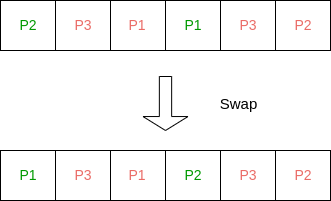

The diagram above was exported from draw.io. Its source (the exported page's mxGraphModel, read from the mxfile embedded in the PNG):
<mxGraphModel dx="1050" dy="611" grid="1" gridSize="10" guides="1" tooltips="1" connect="1" arrows="1" fold="1" page="1" pageScale="1" pageWidth="827" pageHeight="1169" background="none" math="0" shadow="0">
  <root>
    <mxCell id="0" />
    <mxCell id="1" parent="0" />
    <mxCell id="fzTZWOh_sr2FfyW-UPfK-2" value="" style="shape=process;whiteSpace=wrap;html=1;backgroundOutline=1;size=0.5;" parent="1" vertex="1">
      <mxGeometry x="200" y="110" width="110" height="50" as="geometry" />
    </mxCell>
    <mxCell id="fzTZWOh_sr2FfyW-UPfK-10" value="" style="shape=process;whiteSpace=wrap;html=1;backgroundOutline=1;size=0.5;align=center;" parent="1" vertex="1">
      <mxGeometry x="310" y="110" width="110" height="50" as="geometry" />
    </mxCell>
    <mxCell id="fzTZWOh_sr2FfyW-UPfK-11" value="" style="shape=process;whiteSpace=wrap;html=1;backgroundOutline=1;size=0.5;" parent="1" vertex="1">
      <mxGeometry x="420" y="110" width="110" height="50" as="geometry" />
    </mxCell>
    <mxCell id="fzTZWOh_sr2FfyW-UPfK-12" value="" style="shape=singleArrow;direction=south;whiteSpace=wrap;html=1;arrowWidth=0.273333740234375;arrowSize=0.2585859202375316;" parent="1" vertex="1">
      <mxGeometry x="342.5" y="186" width="45" height="54" as="geometry" />
    </mxCell>
    <mxCell id="fzTZWOh_sr2FfyW-UPfK-13" value="&lt;font color=&quot;#009900&quot; style=&quot;font-size: 14px;&quot;&gt;P2&lt;/font&gt;" style="text;html=1;strokeColor=none;fillColor=none;align=center;verticalAlign=middle;whiteSpace=wrap;rounded=0;" parent="1" vertex="1">
      <mxGeometry x="203" y="110" width="50" height="50" as="geometry" />
    </mxCell>
    <mxCell id="fzTZWOh_sr2FfyW-UPfK-14" value="&lt;font color=&quot;#ea6b66&quot; style=&quot;font-size: 14px;&quot;&gt;P3&lt;/font&gt;" style="text;html=1;strokeColor=none;fillColor=none;align=center;verticalAlign=middle;whiteSpace=wrap;rounded=0;" parent="1" vertex="1">
      <mxGeometry x="258" y="110" width="50" height="50" as="geometry" />
    </mxCell>
    <mxCell id="fzTZWOh_sr2FfyW-UPfK-15" value="&lt;font style=&quot;font-size: 14px;&quot; color=&quot;#ea6b66&quot;&gt;P1&lt;/font&gt;" style="text;html=1;strokeColor=none;fillColor=none;align=center;verticalAlign=middle;whiteSpace=wrap;rounded=0;" parent="1" vertex="1">
      <mxGeometry x="312" y="110" width="50" height="50" as="geometry" />
    </mxCell>
    <mxCell id="fzTZWOh_sr2FfyW-UPfK-16" value="&lt;font color=&quot;#009900&quot; style=&quot;font-size: 14px;&quot;&gt;P1&lt;/font&gt;" style="text;html=1;strokeColor=none;fillColor=none;align=center;verticalAlign=middle;whiteSpace=wrap;rounded=0;" parent="1" vertex="1">
      <mxGeometry x="368" y="110" width="50" height="50" as="geometry" />
    </mxCell>
    <mxCell id="fzTZWOh_sr2FfyW-UPfK-17" value="&lt;font color=&quot;#ea6b66&quot; style=&quot;font-size: 14px;&quot;&gt;P3&lt;/font&gt;" style="text;html=1;strokeColor=none;fillColor=none;align=center;verticalAlign=middle;whiteSpace=wrap;rounded=0;" parent="1" vertex="1">
      <mxGeometry x="423" y="110" width="50" height="50" as="geometry" />
    </mxCell>
    <mxCell id="fzTZWOh_sr2FfyW-UPfK-18" value="&lt;font style=&quot;font-size: 14px;&quot; color=&quot;#ea6b66&quot;&gt;P2&lt;/font&gt;" style="text;html=1;strokeColor=none;fillColor=none;align=center;verticalAlign=middle;whiteSpace=wrap;rounded=0;" parent="1" vertex="1">
      <mxGeometry x="478" y="110" width="50" height="50" as="geometry" />
    </mxCell>
    <mxCell id="fzTZWOh_sr2FfyW-UPfK-58" value="&lt;font style=&quot;font-size: 15px;&quot;&gt;Swap&lt;/font&gt;" style="text;html=1;strokeColor=none;fillColor=none;align=center;verticalAlign=middle;whiteSpace=wrap;rounded=0;" parent="1" vertex="1">
      <mxGeometry x="387.5" y="198" width="100.5" height="30" as="geometry" />
    </mxCell>
    <mxCell id="U4vuDA3ogn_ZmVwreYOG-1" value="" style="shape=process;whiteSpace=wrap;html=1;backgroundOutline=1;size=0.5;" parent="1" vertex="1">
      <mxGeometry x="200" y="260" width="110" height="50" as="geometry" />
    </mxCell>
    <mxCell id="U4vuDA3ogn_ZmVwreYOG-2" value="" style="shape=process;whiteSpace=wrap;html=1;backgroundOutline=1;size=0.5;align=center;" parent="1" vertex="1">
      <mxGeometry x="310" y="260" width="110" height="50" as="geometry" />
    </mxCell>
    <mxCell id="U4vuDA3ogn_ZmVwreYOG-3" value="" style="shape=process;whiteSpace=wrap;html=1;backgroundOutline=1;size=0.5;" parent="1" vertex="1">
      <mxGeometry x="420" y="260" width="110" height="50" as="geometry" />
    </mxCell>
    <mxCell id="U4vuDA3ogn_ZmVwreYOG-4" value="&lt;font color=&quot;#009900&quot; style=&quot;font-size: 14px;&quot;&gt;P1&lt;/font&gt;" style="text;html=1;strokeColor=none;fillColor=none;align=center;verticalAlign=middle;whiteSpace=wrap;rounded=0;" parent="1" vertex="1">
      <mxGeometry x="203" y="260" width="50" height="50" as="geometry" />
    </mxCell>
    <mxCell id="U4vuDA3ogn_ZmVwreYOG-5" value="&lt;font style=&quot;font-size: 14px;&quot; color=&quot;#ea6b66&quot;&gt;P3&lt;/font&gt;" style="text;html=1;strokeColor=none;fillColor=none;align=center;verticalAlign=middle;whiteSpace=wrap;rounded=0;" parent="1" vertex="1">
      <mxGeometry x="258" y="260" width="50" height="50" as="geometry" />
    </mxCell>
    <mxCell id="U4vuDA3ogn_ZmVwreYOG-6" value="&lt;font style=&quot;font-size: 14px;&quot; color=&quot;#ea6b66&quot;&gt;P1&lt;/font&gt;" style="text;html=1;strokeColor=none;fillColor=none;align=center;verticalAlign=middle;whiteSpace=wrap;rounded=0;" parent="1" vertex="1">
      <mxGeometry x="312" y="260" width="50" height="50" as="geometry" />
    </mxCell>
    <mxCell id="U4vuDA3ogn_ZmVwreYOG-7" value="&lt;font color=&quot;#009900&quot; style=&quot;font-size: 14px;&quot;&gt;P2&lt;/font&gt;" style="text;html=1;strokeColor=none;fillColor=none;align=center;verticalAlign=middle;whiteSpace=wrap;rounded=0;" parent="1" vertex="1">
      <mxGeometry x="368" y="260" width="50" height="50" as="geometry" />
    </mxCell>
    <mxCell id="U4vuDA3ogn_ZmVwreYOG-8" value="&lt;font color=&quot;#ea6b66&quot; style=&quot;font-size: 14px;&quot;&gt;P3&lt;/font&gt;" style="text;html=1;strokeColor=none;fillColor=none;align=center;verticalAlign=middle;whiteSpace=wrap;rounded=0;" parent="1" vertex="1">
      <mxGeometry x="423" y="260" width="50" height="50" as="geometry" />
    </mxCell>
    <mxCell id="U4vuDA3ogn_ZmVwreYOG-9" value="&lt;font style=&quot;font-size: 14px;&quot; color=&quot;#ea6b66&quot;&gt;P2&lt;/font&gt;" style="text;html=1;strokeColor=none;fillColor=none;align=center;verticalAlign=middle;whiteSpace=wrap;rounded=0;" parent="1" vertex="1">
      <mxGeometry x="478" y="260" width="50" height="50" as="geometry" />
    </mxCell>
  </root>
</mxGraphModel>